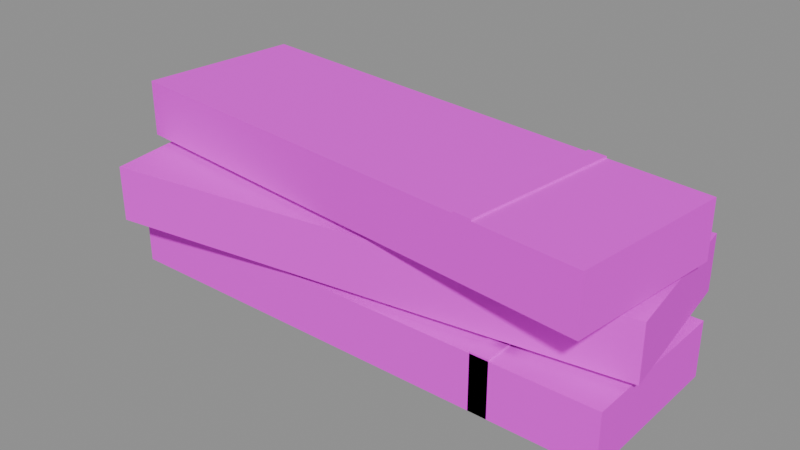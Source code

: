 # Source: item_plank.blend  (saved by Blender 5.3.31; exported with 4.5.12 LTS)
import bpy
from mathutils import Matrix  # noqa: F401  (used for matrix-valued properties, if any)

bpy.ops.wm.read_factory_settings(use_empty=True)
scene = bpy.context.scene
scene.name = 'Scene'

# ---- images (referenced by path relative to the original .blend; pixels are not part of the script)
import os
ASSET_DIR = os.environ.get("B2B_ASSET_DIR", "")  # directory of the original .blend (textures are referenced by path, not embedded)
HERE = os.path.dirname(os.path.abspath(__file__))  # packed textures are extracted next to this script under _unpacked/

def load_image(name, relpath, width, height, colorspace="sRGB"):
    """Load a texture the original file referenced (path relative to the .blend, or extracted next to this script)."""
    p = next((c for c in (os.path.join(HERE, relpath), os.path.join(ASSET_DIR, relpath)) if relpath and os.path.exists(c)), "")
    if p:
        img = bpy.data.images.load(p, check_existing=True)
        img.name = name
    else:  # same state as the original file: an image datablock whose file is absent (Cycles renders it pink)
        img = bpy.data.images.new(name, width, height)
        img.source = "FILE"
        img.filepath = "//" + (relpath or name)
    img.colorspace_settings.name = colorspace
    return img
img_village_palette_png = load_image('village_palette.png', 'village_palette.png', 1024, 1024, 'sRGB')

# ---- materials (node trees are filled in below, after node groups)
mat_villagepalette = bpy.data.materials.new('VillagePalette')

# ---- material node trees
mat_villagepalette.use_nodes = True; mat_villagepalette.node_tree.nodes.clear()
_N = mat_villagepalette.node_tree.nodes; _L = mat_villagepalette.node_tree.links
n0 = _N.new('ShaderNodeBsdfPrincipled'); n0.name = 'Principled BSDF'; n0.location = (-200, 100)
n0.inputs[2].default_value = 0.9
n0.inputs[10].default_value = 0.005
n1 = _N.new('ShaderNodeOutputMaterial'); n1.name = 'Material Output'; n1.location = (200, 100)
n2 = _N.new('ShaderNodeTexImage'); n2.name = 'Image Texture'; n2.location = (-320, 300)
n2.image = img_village_palette_png
_L.new(n0.outputs[0], n1.inputs[0])
_L.new(n2.outputs[0], n0.inputs[0])
n1.is_active_output = True

# ---- meshes
me_item_plank = bpy.data.meshes.new('item_plank')
me_item_plank.from_pydata([(-0.7, -0.22, 0.0), (0.7, -0.22, 0.0), (0.7, 0.22, 0.0), (-0.7, 0.22, 0.0), (-0.7, -0.22, 0.15), (0.7, -0.22, 0.15), (0.7, 0.22, 0.15), (-0.7, 0.22, 0.15), (0.375, -0.22, 0.0), (0.425, -0.22, 0.0), (0.425, 0.22, 0.0), (0.375, 0.22, 0.0), (0.375, -0.22, 0.155), (0.425, -0.22, 0.155), (0.425, 0.22, 0.155), (0.375, 0.22, 0.155), (-0.6626, -0.3153, 0.17), (0.7238, -0.1204, 0.17), (0.6626, 0.3153, 0.17), (-0.7238, 0.1204, 0.17), (-0.6626, -0.3153, 0.32), (0.7238, -0.1204, 0.32), (0.6626, 0.3153, 0.32), (-0.7238, 0.1204, 0.32), (0.402, -0.1657, 0.17), (0.4515, -0.1587, 0.17), (0.3902, 0.277, 0.17), (0.3407, 0.27, 0.17), (0.402, -0.1657, 0.325), (0.4515, -0.1587, 0.325), (0.3902, 0.277, 0.325), (0.3407, 0.27, 0.325), (-0.7192, -0.1456, 0.34), (0.6732, -0.292, 0.34), (0.7192, 0.1456, 0.34), (-0.6732, 0.292, 0.34), (-0.7192, -0.1456, 0.49), (0.6732, -0.292, 0.49), (0.7192, 0.1456, 0.49), (-0.6732, 0.292, 0.49), (0.3499, -0.258, 0.34), (0.3997, -0.2632, 0.34), (0.4457, 0.1744, 0.34), (0.3959, 0.1796, 0.34), (0.3499, -0.258, 0.495), (0.3997, -0.2632, 0.495), (0.4457, 0.1744, 0.495), (0.3959, 0.1796, 0.495)], [], [(0, 3, 2, 1), (4, 5, 6, 7), (0, 1, 5, 4), (1, 2, 6, 5), (2, 3, 7, 6), (3, 0, 4, 7), (8, 11, 10, 9), (12, 13, 14, 15), (8, 9, 13, 12), (9, 10, 14, 13), (10, 11, 15, 14), (11, 8, 12, 15), (16, 19, 18, 17), (20, 21, 22, 23), (16, 17, 21, 20), (17, 18, 22, 21), (18, 19, 23, 22), (19, 16, 20, 23), (24, 27, 26, 25), (28, 29, 30, 31), (24, 25, 29, 28), (25, 26, 30, 29), (26, 27, 31, 30), (27, 24, 28, 31), (32, 35, 34, 33), (36, 37, 38, 39), (32, 33, 37, 36), (33, 34, 38, 37), (34, 35, 39, 38), (35, 32, 36, 39), (40, 43, 42, 41), (44, 45, 46, 47), (40, 41, 45, 44), (41, 42, 46, 45), (42, 43, 47, 46), (43, 40, 44, 47)])
_uv = me_item_plank.uv_layers.new(name='UVMap')
_uv.uv.foreach_set('vector', [0.1484, 0.45, 0.1484, 0.45, 0.1484, 0.45, 0.1484, 0.45, 0.1484, 0.63, 0.1484, 0.63, 0.1484, 0.63, 0.1484, 0.63, 0.1484, 0.45, 0.1484, 0.45, 0.1484, 0.63, 0.1484, 0.63, 0.1484, 0.45, 0.1484, 0.45, 0.1484, 0.63, 0.1484, 0.63, 0.1484, 0.45, 0.1484, 0.45, 0.1484, 0.63, 0.1484, 0.63, 0.1484, 0.45, 0.1484, 0.45, 0.1484, 0.63, 0.1484, 0.63, 0.1328, 0.42, 0.1328, 0.42, 0.1328, 0.42, 0.1328, 0.42, 0.1328, 0.6, 0.1328, 0.6, 0.1328, 0.6, 0.1328, 0.6, 0.1328, 0.42, 0.1328, 0.42, 0.1328, 0.6, 0.1328, 0.6, 0.1328, 0.42, 0.1328, 0.42, 0.1328, 0.6, 0.1328, 0.6, 0.1328, 0.42, 0.1328, 0.42, 0.1328, 0.6, 0.1328, 0.6, 0.1328, 0.42, 0.1328, 0.42, 0.1328, 0.6, 0.1328, 0.6, 0.1641, 0.4135, 0.1641, 0.4135, 0.1641, 0.4135, 0.1641, 0.4135, 0.1641, 0.5935, 0.1641, 0.5935, 0.1641, 0.5935, 0.1641, 0.5935, 0.1641, 0.4135, 0.1641, 0.4135, 0.1641, 0.5935, 0.1641, 0.5935, 0.1641, 0.4135, 0.1641, 0.4135, 0.1641, 0.5935, 0.1641, 0.5935, 0.1641, 0.4135, 0.1641, 0.4135, 0.1641, 0.5935, 0.1641, 0.5935, 0.1641, 0.4135, 0.1641, 0.4135, 0.1641, 0.5935, 0.1641, 0.5935, 0.1328, 0.42, 0.1328, 0.42, 0.1328, 0.42, 0.1328, 0.42, 0.1328, 0.6, 0.1328, 0.6, 0.1328, 0.6, 0.1328, 0.6, 0.1328, 0.42, 0.1328, 0.42, 0.1328, 0.6, 0.1328, 0.6, 0.1328, 0.42, 0.1328, 0.42, 0.1328, 0.6, 0.1328, 0.6, 0.1328, 0.42, 0.1328, 0.42, 0.1328, 0.6, 0.1328, 0.6, 0.1328, 0.42, 0.1328, 0.42, 0.1328, 0.6, 0.1328, 0.6, 0.1484, 0.4422, 0.1484, 0.4422, 0.1484, 0.4422, 0.1484, 0.4422, 0.1484, 0.6222, 0.1484, 0.6222, 0.1484, 0.6222, 0.1484, 0.6222, 0.1484, 0.4422, 0.1484, 0.4422, 0.1484, 0.6222, 0.1484, 0.6222, 0.1484, 0.4422, 0.1484, 0.4422, 0.1484, 0.6222, 0.1484, 0.6222, 0.1484, 0.4422, 0.1484, 0.4422, 0.1484, 0.6222, 0.1484, 0.6222, 0.1484, 0.4422, 0.1484, 0.4422, 0.1484, 0.6222, 0.1484, 0.6222, 0.1328, 0.42, 0.1328, 0.42, 0.1328, 0.42, 0.1328, 0.42, 0.1328, 0.6, 0.1328, 0.6, 0.1328, 0.6, 0.1328, 0.6, 0.1328, 0.42, 0.1328, 0.42, 0.1328, 0.6, 0.1328, 0.6, 0.1328, 0.42, 0.1328, 0.42, 0.1328, 0.6, 0.1328, 0.6, 0.1328, 0.42, 0.1328, 0.42, 0.1328, 0.6, 0.1328, 0.6, 0.1328, 0.42, 0.1328, 0.42, 0.1328, 0.6, 0.1328, 0.6])
me_item_plank.materials.append(mat_villagepalette)
me_item_plank.update()

# ---- objects
ob_item_plank = bpy.data.objects.new('item_plank', me_item_plank)

# ---- transforms, parenting, visibility, modifiers, constraints
ob_item_plank.location = (0.0, 0.0, 0.0)

# ---- collection membership
scene.collection.objects.link(ob_item_plank)

# ---- scene / render settings (as saved in the file)
scene.frame_start = 1; scene.frame_end = 250; scene.frame_set(1)
scene.render.engine = 'BLENDER_EEVEE_NEXT'
scene.render.bake_bias = 0.0
scene.render.bake_samples = 0
scene.render.compositor_device = 'GPU'
scene.eevee.use_volume_custom_range = False
scene.eevee.fast_gi_thickness_near = 0.1
scene.eevee.fast_gi_thickness_far = 0.0
scene.eevee.ray_tracing_options.screen_trace_thickness = 0.1
bpy.context.view_layer.update()

# ---- added for rendering (the .blend has no active camera and no usable light): camera, sun + grey world if the file has none
cam_auto = bpy.data.cameras.new('AutoCamera')
cam_auto.lens = 50.0
cam_auto.sensor_width = 36.0
cam_auto.clip_end = 1000.0
ob_auto_camera = bpy.data.objects.new('AutoCamera', cam_auto)
scene.collection.objects.link(ob_auto_camera)
ob_auto_camera.location = (1.53102, -1.83722, 1.47232)
ob_auto_camera.rotation_euler = (1.09748, -7.21219e-08, 0.694738)
scene.camera = ob_auto_camera
light_auto_sun = bpy.data.lights.new('AutoSun', 'SUN')
light_auto_sun.energy = 3.0
light_auto_sun.angle = 0.0523599
ob_auto_sun = bpy.data.objects.new('AutoSun', light_auto_sun)
scene.collection.objects.link(ob_auto_sun)
ob_auto_sun.rotation_euler = (0.872665, 0.174533, 0.523599)
if scene.world is None:
    world_auto = bpy.data.worlds.new('AutoWorld')
    world_auto.color = (0.3, 0.3, 0.3)
    scene.world = world_auto
bpy.context.view_layer.update()
